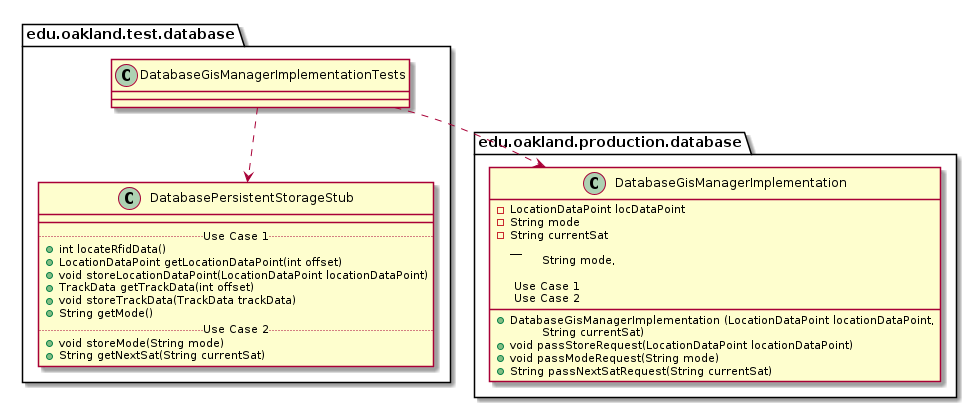

The diagram above was rendered by PlantUML. Its source (embedded in the PNG):
@startuml DatabaseGisManagerImplementationTests_DirectDependencies


package edu.oakland.test.database {
    class DatabaseGisManagerImplementationTests {

    }
}



package edu.oakland.test.database {
    class DatabasePersistentStorageStub {
        __
        .. Use Case 1 ..
        + int locateRfidData()
        + LocationDataPoint getLocationDataPoint(int offset)
        + void storeLocationDataPoint(LocationDataPoint locationDataPoint)
        + TrackData getTrackData(int offset)
        + void storeTrackData(TrackData trackData)
        + String getMode()
        .. Use Case 2 ..
        + void storeMode(String mode)
        + String getNextSat(String currentSat)
    }
}

DatabaseGisManagerImplementationTests ..> DatabasePersistentStorageStub


package edu.oakland.production.database {
    class DatabaseGisManagerImplementation {
    	- LocationDataPoint locDataPoint
    	- String mode
    	- String currentSat
          __
        + DatabaseGisManagerImplementation (LocationDataPoint locationDataPoint, 
        \tString mode, 
        \tString currentSat)
        
        .. Use Case 1 ..
        + void passStoreRequest(LocationDataPoint locationDataPoint)
        .. Use Case 2 ..
        + void passModeRequest(String mode)
        + String passNextSatRequest(String currentSat)
    }
}

DatabaseGisManagerImplementationTests ..> DatabaseGisManagerImplementation



@enduml